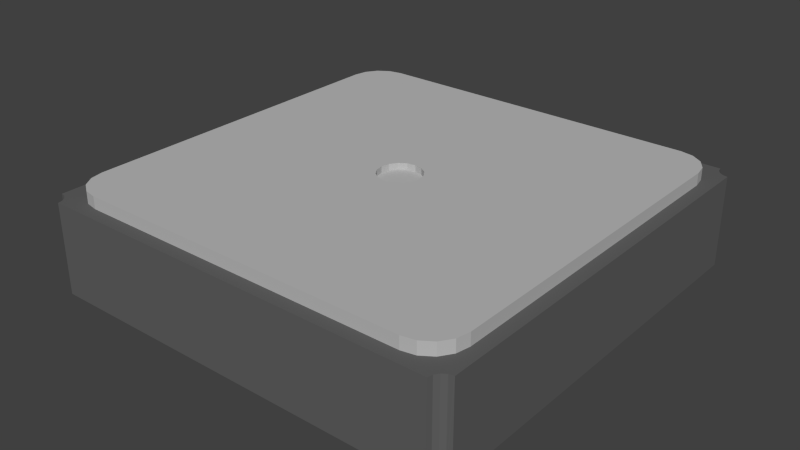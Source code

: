 # Source: bmp085.blend  (saved by Blender 2.65.0; exported with 4.5.12 LTS)
import bpy
from mathutils import Matrix  # noqa: F401  (used for matrix-valued properties, if any)

bpy.ops.wm.read_factory_settings(use_empty=True)
scene = bpy.context.scene
scene.name = 'Scene'

# ---- collections
col_collection_1 = bpy.data.collections.new('Collection 1'); scene.collection.children.link(col_collection_1)

# ---- materials (node trees are filled in below, after node groups)
mat_gold = bpy.data.materials.new('gold')
mat_gold.alpha_threshold = 0.0
mat_gold.use_transparent_shadow = False
mat_gold.diffuse_color = (0.8, 0.8, 0.1, 1.0)
mat_gold.roughness = 0.5
mat_gold.line_color = (0.0, 0.0, 0.0, 1.0)
mat_metal = bpy.data.materials.new('metal')
mat_metal.alpha_threshold = 0.0
mat_metal.use_transparent_shadow = False
mat_metal.diffuse_color = (0.5, 0.5, 0.5, 1.0)
mat_metal.roughness = 0.5
mat_metal.line_color = (0.0, 0.0, 0.0, 1.0)
mat_plastic = bpy.data.materials.new('plastic')
mat_plastic.alpha_threshold = 0.0
mat_plastic.use_transparent_shadow = False
mat_plastic.diffuse_color = (0.12, 0.12, 0.12, 1.0)
mat_plastic.roughness = 0.5
mat_plastic.line_color = (0.0, 0.0, 0.0, 1.0)

# ---- material node trees

# ---- world
world_world = bpy.data.worlds.new('World'); scene.world = world_world
world_world.color = (0.05088, 0.05088, 0.05088)
world_world.use_sun_shadow = False
world_world.sun_shadow_jitter_overblur = 0.0
world_world.cycles.sampling_method = 'MANUAL'
world_world.cycles.sample_map_resolution = 256

# ---- meshes
me_cube_012 = bpy.data.meshes.new('Cube.012')
me_cube_012.from_pydata([(-1.95, -0.3, 0.0), (-1.6, 0.3, 0.0), (0.0, 0.3, 0.0), (0.0, -0.3, 0.0)], [], [(0, 1, 2, 3)])
me_cube_012.materials.append(mat_gold)
me_cube_012.use_remesh_preserve_volume = False
me_cube_012.use_remesh_preserve_attributes = False
me_cube_012.use_mirror_vertex_groups = False
me_cube_012.update()
me_cube_011 = bpy.data.meshes.new('Cube.011')
me_cube_011.from_pydata([(-1.07, -0.3, 0.0), (-1.07, 0.3, 0.0), (0.0, 0.3, 0.0), (0.0, -0.3, 0.0)], [], [(0, 1, 2, 3)])
me_cube_011.materials.append(mat_gold)
me_cube_011.use_remesh_preserve_volume = False
me_cube_011.use_remesh_preserve_attributes = False
me_cube_011.use_mirror_vertex_groups = False
me_cube_011.update()
me_cube_010 = bpy.data.meshes.new('Cube.010')
me_cube_010.from_pydata([(-1.07, -0.3, 0.0), (-1.07, 0.3, 0.0), (0.0, 0.3, 0.0), (0.0, -0.3, 0.0)], [], [(0, 1, 2, 3)])
me_cube_010.materials.append(mat_gold)
me_cube_010.use_remesh_preserve_volume = False
me_cube_010.use_remesh_preserve_attributes = False
me_cube_010.use_mirror_vertex_groups = False
me_cube_010.update()
me_cube_009 = bpy.data.meshes.new('Cube.009')
me_cube_009.from_pydata([(-1.07, -0.3, 0.0), (-1.07, 0.3, 0.0), (0.0, 0.3, 0.0), (0.0, -0.3, 0.0)], [], [(0, 1, 2, 3)])
me_cube_009.materials.append(mat_gold)
me_cube_009.use_remesh_preserve_volume = False
me_cube_009.use_remesh_preserve_attributes = False
me_cube_009.use_mirror_vertex_groups = False
me_cube_009.update()
me_cube_008 = bpy.data.meshes.new('Cube.008')
me_cube_008.from_pydata([(-1.07, -0.3, 0.0), (-1.07, 0.3, 0.0), (0.0, 0.3, 0.0), (0.0, -0.3, 0.0)], [], [(0, 1, 2, 3)])
me_cube_008.materials.append(mat_gold)
me_cube_008.use_remesh_preserve_volume = False
me_cube_008.use_remesh_preserve_attributes = False
me_cube_008.use_mirror_vertex_groups = False
me_cube_008.update()
me_cube_007 = bpy.data.meshes.new('Cube.007')
me_cube_007.from_pydata([(-1.07, -0.3, 0.0), (-1.07, 0.3, 0.0), (0.0, 0.3, 0.0), (0.0, -0.3, 0.0)], [], [(0, 1, 2, 3)])
me_cube_007.materials.append(mat_gold)
me_cube_007.use_remesh_preserve_volume = False
me_cube_007.use_remesh_preserve_attributes = False
me_cube_007.use_mirror_vertex_groups = False
me_cube_007.update()
me_cube_006 = bpy.data.meshes.new('Cube.006')
me_cube_006.from_pydata([(-1.07, -0.3, 0.0), (-1.07, 0.3, 0.0), (0.0, 0.3, 0.0), (0.0, -0.3, 0.0)], [], [(0, 1, 2, 3)])
me_cube_006.materials.append(mat_gold)
me_cube_006.use_remesh_preserve_volume = False
me_cube_006.use_remesh_preserve_attributes = False
me_cube_006.use_mirror_vertex_groups = False
me_cube_006.update()
me_cube_005 = bpy.data.meshes.new('Cube.005')
me_cube_005.from_pydata([(-1.07, -0.3, 0.0), (-1.07, 0.3, 0.0), (0.0, 0.3, 0.0), (0.0, -0.3, 0.0)], [], [(0, 1, 2, 3)])
me_cube_005.materials.append(mat_gold)
me_cube_005.use_remesh_preserve_volume = False
me_cube_005.use_remesh_preserve_attributes = False
me_cube_005.use_mirror_vertex_groups = False
me_cube_005.update()
me_cube_004 = bpy.data.meshes.new('Cube.004')
me_cube_004.from_pydata([(-2.35, -1.95, 0.15), (-2.35, 1.95, 0.15), (-2.35, 1.95, 0.0), (-2.35, -1.95, 0.0), (-0.1897, 0.1574, 0.15), (-0.231, 0.09567, 0.15), (2.35, -1.95, 0.15), (0.1897, -0.1574, 0.15), (0.1768, -0.1768, 0.15), (-0.25, 2.981e-09, 0.15), (0.09567, -0.231, 0.15), (3.775e-08, -0.25, 0.15), (-0.09567, -0.231, 0.15), (-0.1768, -0.1768, 0.15), (-0.231, -0.09567, 0.15), (-2.32, 2.103, 0.15), (-2.32, 2.103, 0.0), (2.35, -1.95, 0.0), (-2.32, -2.103, 0.0), (-2.32, -2.103, 0.15), (2.32, -2.103, 0.15), (2.35, 1.95, 0.15), (0.231, -0.09567, 0.15), (-0.1768, 0.1768, 0.15), (0.25, -1.093e-08, 0.15), (-0.09567, 0.231, 0.15), (0.0, 0.25, 0.15), (0.09567, 0.231, 0.15), (0.1768, 0.1768, 0.15), (0.231, 0.09567, 0.15), (-2.233, 2.233, 0.0), (-2.233, 2.233, 0.15), (2.32, 2.103, 0.0), (2.32, 2.103, 0.15), (2.32, -2.103, 0.0), (2.35, 1.95, 0.0), (-2.233, -2.233, 0.0), (-2.233, -2.233, 0.15), (2.233, 2.233, 0.0), (2.233, 2.233, 0.15), (-2.103, 2.32, 0.0), (-2.103, 2.32, 0.15), (2.233, -2.233, 0.0), (-2.103, -2.32, 0.0), (-2.103, -2.32, 0.15), (2.233, -2.233, 0.15), (2.103, 2.32, 0.0), (2.103, 2.32, 0.15), (-1.95, 2.35, 0.15), (-1.95, 2.35, 0.0), (2.103, -2.32, 0.0), (-1.95, -2.35, 0.0), (-1.95, -2.35, 0.15), (2.103, -2.32, 0.15), (1.95, 2.35, 0.0), (1.95, 2.35, 0.15), (1.95, -2.35, 0.0), (1.95, -2.35, 0.15), (0.09567, 0.231, 0.075), (0.0, 0.25, 0.075), (0.1768, 0.1768, 0.075), (-0.09567, 0.231, 0.075), (0.231, 0.09567, 0.075), (-0.1768, 0.1768, 0.075), (0.25, -1.093e-08, 0.075), (-0.231, 0.09567, 0.075), (0.231, -0.09567, 0.075), (-0.25, 2.981e-09, 0.075), (0.1768, -0.1768, 0.075), (-0.231, -0.09567, 0.075), (0.09567, -0.231, 0.075), (-0.1768, -0.1768, 0.075), (3.775e-08, -0.25, 0.075), (-0.09567, -0.231, 0.075)], [], [(0, 1, 2, 3), (54, 49, 48, 55), (17, 35, 21, 6), (57, 52, 51, 56), (17, 34, 42, 50, 56, 51, 43, 36, 18, 3, 2, 16, 30, 40, 49, 54, 46, 38, 32, 35), (37, 44, 52, 57, 53, 45, 20, 6, 21, 28, 29, 24, 22, 7, 8, 10, 11, 12, 13, 0, 19), (55, 48, 41, 31, 15, 1, 0, 13, 14, 9, 5, 4, 23, 25, 26, 27, 28, 21, 33, 39, 47), (2, 1, 15, 16), (15, 31, 30, 16), (40, 41, 48, 49), (31, 41, 40, 30), (44, 43, 51, 52), (44, 37, 36, 43), (37, 19, 18, 36), (19, 0, 3, 18), (34, 17, 6, 20), (20, 45, 42, 34), (45, 53, 50, 42), (53, 57, 56, 50), (46, 54, 55, 47), (47, 39, 38, 46), (39, 33, 32, 38), (33, 21, 35, 32), (26, 59, 58, 27), (27, 58, 60, 28), (28, 60, 62, 29), (29, 62, 64, 24), (24, 64, 66, 22), (8, 68, 70, 10), (10, 70, 72, 11), (11, 72, 73, 12), (12, 73, 71, 13), (13, 71, 69, 14), (14, 69, 67, 9), (9, 67, 65, 5), (68, 8, 7, 22, 66), (25, 61, 59, 26), (23, 63, 61, 25), (63, 23, 4, 5, 65), (59, 61, 63, 65, 67, 69, 71, 73, 72, 70, 68, 66, 64, 62, 60, 58)])
me_cube_004.materials.append(mat_metal)
me_cube_004.use_remesh_preserve_volume = False
me_cube_004.use_remesh_preserve_attributes = False
me_cube_004.use_mirror_vertex_groups = False
me_cube_004.update()
me_cube = bpy.data.meshes.new('Cube')
me_cube.from_pydata([(2.394, 2.394, 0.01), (2.443, 2.361, 0.01), (-2.351, 2.496, 0.01), (-2.351, 2.497, 0.01), (2.361, 2.443, 0.01), (-2.35, 2.498, 0.01), (2.394, 2.394, 1.06), (2.443, 2.361, 1.06), (-2.361, 2.443, 0.01), (-2.35, 2.5, 1.06), (2.35, 2.5, 0.01), (-2.35, 2.5, 0.01), (2.361, 2.443, 1.06), (2.497, -2.351, 1.06), (2.498, -2.35, 1.06), (2.5, 2.35, 0.01), (2.5, 2.35, 1.06), (-2.394, 2.394, 0.01), (-2.35, 2.5, 0.01), (2.35, 2.5, 1.06), (2.496, -2.351, 1.06), (2.5, -2.35, 1.06), (-2.443, 2.361, 0.01), (2.5, 2.35, 1.06), (-2.394, 2.394, 1.06), (-2.361, 2.443, 1.06), (-2.396, -2.393, 1.06), (-2.394, -2.394, 1.06), (-2.361, -2.443, 1.06), (-2.35, -2.5, 1.06), (2.35, -2.5, 1.06), (2.443, -2.361, 1.06), (2.394, -2.394, 1.06), (2.35, -2.5, 1.06), (2.361, -2.443, 1.06), (2.5, -2.35, 1.06), (-2.393, -2.396, 0.01), (-2.394, -2.394, 0.01), (-2.443, 2.361, 1.06), (2.5, -2.35, 0.01), (-2.443, -2.361, 1.06), (-2.361, -2.443, 0.01), (-2.35, -2.5, 0.01), (2.35, -2.5, 0.01), (-2.443, -2.361, 0.01), (2.443, -2.361, 0.01), (2.361, -2.443, 0.01), (2.35, -2.498, 0.01), (2.394, -2.394, 0.01), (-2.5, 2.35, 0.01), (-2.5, 2.35, 1.06), (-2.5, -2.35, 1.06), (-2.5, -2.35, 0.01), (-2.5, -2.35, 1.06)], [], [(36, 41, 28, 27, 37), (0, 1, 15, 39, 45, 48, 46, 47, 43, 42, 41, 36, 37, 44, 52, 49, 22, 17, 8, 2, 3, 5, 11, 18, 10, 4), (24, 38, 50, 53, 51, 40, 26, 27, 28, 29, 30, 33, 34, 32, 31, 20, 13, 14, 21, 35, 23, 16, 7, 6, 12, 19, 9, 25), (9, 18, 11, 5, 3, 2, 8, 25), (14, 13, 20, 31, 45, 39, 35, 21), (43, 47, 46, 34, 33), (10, 18, 9, 19), (7, 16, 15, 1), (1, 0, 6, 7), (0, 4, 12, 6), (4, 10, 19, 12), (25, 8, 17, 24), (24, 17, 22, 38), (49, 50, 38, 22), (44, 40, 51, 52), (49, 52, 51, 53, 50), (37, 27, 26, 40, 44), (41, 42, 29, 28), (29, 42, 43, 33, 30), (48, 32, 34, 46), (39, 15, 16, 23, 35), (45, 31, 32, 48)])
me_cube.materials.append(mat_plastic)
me_cube.use_remesh_preserve_volume = False
me_cube.use_remesh_preserve_attributes = False
me_cube.use_mirror_vertex_groups = False
me_cube.update()

# ---- objects
ob_pin_007 = bpy.data.objects.new('pin.007', me_cube_012)
ob_pin_006 = bpy.data.objects.new('pin.006', me_cube_011)
ob_pin_005 = bpy.data.objects.new('pin.005', me_cube_010)
ob_pin_004 = bpy.data.objects.new('pin.004', me_cube_009)
ob_pin_003 = bpy.data.objects.new('pin.003', me_cube_008)
ob_pin_002 = bpy.data.objects.new('pin.002', me_cube_007)
ob_pin_000 = bpy.data.objects.new('pin.000', me_cube_006)
ob_pin_001 = bpy.data.objects.new('pin.001', me_cube_005)
ob_cap = bpy.data.objects.new('Cap', me_cube_004)
ob_base = bpy.data.objects.new('Base', me_cube)

# ---- transforms, parenting, visibility, modifiers, constraints
ob_pin_007.location = (0.0, -2.4, 0.02)
ob_pin_007.rotation_euler = (0.0, -0.0, -1.571)
ob_pin_007.lineart.crease_threshold = 0.0
ob_pin_006.location = (0.0, 2.4, 0.02)
ob_pin_006.rotation_euler = (0.0, -0.0, 1.571)
ob_pin_006.lineart.crease_threshold = 0.0
ob_pin_005.location = (-2.4, -1.27, 0.02)
ob_pin_005.rotation_euler = (0.0, -0.0, -3.142)
ob_pin_005.lineart.crease_threshold = 0.0
ob_pin_004.location = (-2.4, 1.27, 0.02)
ob_pin_004.rotation_euler = (0.0, -0.0, -3.142)
ob_pin_004.lineart.crease_threshold = 0.0
ob_pin_003.location = (-2.4, 0.0, 0.02)
ob_pin_003.rotation_euler = (0.0, -0.0, -3.142)
ob_pin_003.lineart.crease_threshold = 0.0
ob_pin_002.location = (2.4, 1.27, 0.02)
ob_pin_002.lineart.crease_threshold = 0.0
ob_pin_000.location = (2.4, -1.27, 0.02)
ob_pin_000.lineart.crease_threshold = 0.0
ob_pin_001.location = (2.4, 0.0, 0.02)
ob_pin_001.lineart.crease_threshold = 0.0
ob_cap.location = (0.0, 0.0, 1.071)
ob_cap.lineart.crease_threshold = 0.0
ob_base.location = (0.0, 0.0, 0.021)
ob_base.lock_rotations_4d = False
ob_base.empty_display_type = 'ARROWS'
ob_base.lineart.crease_threshold = 0.0

# ---- collection membership
col_collection_1.objects.link(ob_pin_007)
col_collection_1.objects.link(ob_pin_006)
col_collection_1.objects.link(ob_pin_005)
col_collection_1.objects.link(ob_pin_004)
col_collection_1.objects.link(ob_pin_003)
col_collection_1.objects.link(ob_pin_002)
col_collection_1.objects.link(ob_pin_000)
col_collection_1.objects.link(ob_pin_001)
col_collection_1.objects.link(ob_cap)
col_collection_1.objects.link(ob_base)

# ---- scene / render settings (as saved in the file)
scene.frame_start = 1; scene.frame_end = 250; scene.frame_set(0)
scene.render.engine = 'BLENDER_EEVEE_NEXT'
scene.render.image_settings.color_mode = 'RGB'
scene.render.image_settings.compression = 90
scene.render.resolution_percentage = 50
scene.render.dither_intensity = 0.0
scene.render.bake_margin = 2
scene.render.bake_bias = 0.0
scene.cycles.use_denoising = False
scene.cycles.samples = 10
scene.cycles.sampling_pattern = 'TABULATED_SOBOL'
scene.cycles.light_sampling_threshold = 0.0
scene.cycles.use_adaptive_sampling = False
scene.cycles.use_light_tree = False
scene.cycles.blur_glossy = 0.0
scene.cycles.volume_bounces = 1
scene.cycles.pixel_filter_type = 'GAUSSIAN'
scene.cycles.sample_clamp_indirect = 0.0
scene.view_settings.view_transform = 'Standard'
bpy.context.view_layer.update()

# ---- added for rendering (the .blend has no active camera and no usable light): camera, sun
cam_auto = bpy.data.cameras.new('AutoCamera')
cam_auto.lens = 50.0
cam_auto.sensor_width = 36.0
cam_auto.clip_end = 1000.0
ob_auto_camera = bpy.data.objects.new('AutoCamera', cam_auto)
scene.collection.objects.link(ob_auto_camera)
ob_auto_camera.location = (6.63602, -7.96323, 5.92932)
ob_auto_camera.rotation_euler = (1.09748, -7.21219e-08, 0.694738)
scene.camera = ob_auto_camera
light_auto_sun = bpy.data.lights.new('AutoSun', 'SUN')
light_auto_sun.energy = 3.0
light_auto_sun.angle = 0.0523599
ob_auto_sun = bpy.data.objects.new('AutoSun', light_auto_sun)
scene.collection.objects.link(ob_auto_sun)
ob_auto_sun.rotation_euler = (0.872665, 0.174533, 0.523599)
bpy.context.view_layer.update()
